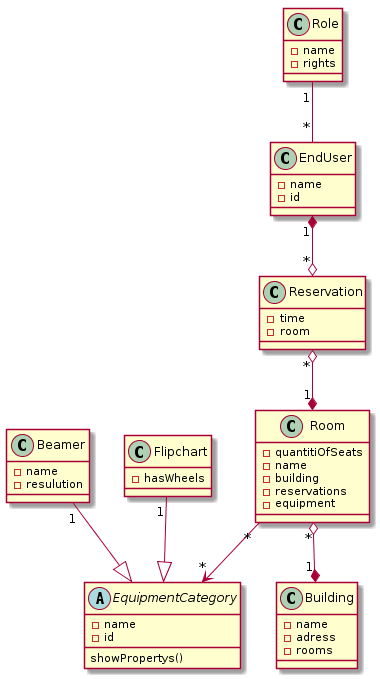

The diagram above was rendered by PlantUML. Its source (embedded in the PNG):
@startuml
Abstract Class EquipmentCategory{
	-name
	-id
	showPropertys()
}
Class Beamer{
	-name
	-resulution
}

Class Flipchart{
	-hasWheels
}

class EndUser{
	-name
	-id
}

Class Role{
	-name
	-rights
}
Class Reservation{
	-time
	-room
}
Class Room{
	-quantitiOfSeats
	-name
	-building
	-reservations
	-equipment
}
Class Building{
	-name
	-adress
	-rooms
}

Role "1" --" *" EndUser
EndUser"1" *--o "*" Reservation
Reservation "*" o--* "1" Room 
Room "*" o--* "1" Building
Room "*" --> "*" EquipmentCategory 
Beamer "1" --|> EquipmentCategory 
Flipchart "1" --|> EquipmentCategory 









@enduml